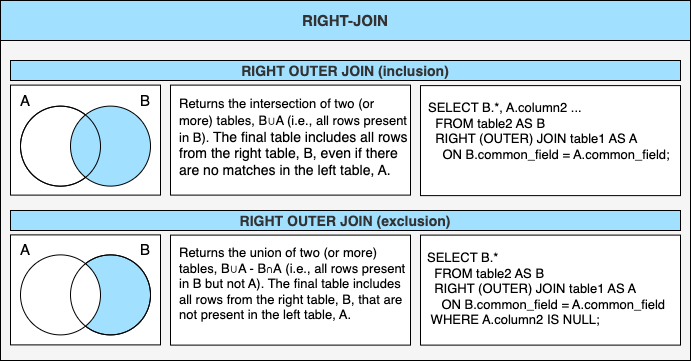

The diagram above was exported from draw.io. Its source (the exported page's mxGraphModel, read from the mxfile embedded in the PNG):
<mxGraphModel dx="1191" dy="580" grid="1" gridSize="10" guides="1" tooltips="1" connect="1" arrows="1" fold="1" page="1" pageScale="1" pageWidth="850" pageHeight="1100" math="0" shadow="0">
  <root>
    <mxCell id="0" />
    <mxCell id="1" parent="0" />
    <mxCell id="thhVFs63U1Bziz9voamy-49" value="" style="group" parent="1" vertex="1" connectable="0">
      <mxGeometry x="40" y="40" width="690" height="360" as="geometry" />
    </mxCell>
    <mxCell id="thhVFs63U1Bziz9voamy-3" value="" style="rounded=0;whiteSpace=wrap;html=1;fillColor=#f5f5f5;fontColor=#333333;strokeColor=#000000;" parent="thhVFs63U1Bziz9voamy-49" vertex="1">
      <mxGeometry y="40" width="690" height="320" as="geometry" />
    </mxCell>
    <mxCell id="TzIK2_dNLSbb7RRGTV8w-1" value="" style="rounded=0;whiteSpace=wrap;html=1;" parent="thhVFs63U1Bziz9voamy-49" vertex="1">
      <mxGeometry x="10" y="84.61000000000001" width="150" height="110" as="geometry" />
    </mxCell>
    <mxCell id="TzIK2_dNLSbb7RRGTV8w-3" value="" style="ellipse;whiteSpace=wrap;html=1;aspect=fixed;" parent="thhVFs63U1Bziz9voamy-49" vertex="1">
      <mxGeometry x="20" y="105.61000000000001" width="80" height="80" as="geometry" />
    </mxCell>
    <mxCell id="TzIK2_dNLSbb7RRGTV8w-4" value="" style="ellipse;whiteSpace=wrap;html=1;aspect=fixed;fillColor=#A1E0FF;" parent="thhVFs63U1Bziz9voamy-49" vertex="1">
      <mxGeometry x="70" y="105.61000000000001" width="80" height="80" as="geometry" />
    </mxCell>
    <mxCell id="TzIK2_dNLSbb7RRGTV8w-7" value="&lt;font style=&quot;font-size: 15px;&quot;&gt;A&lt;/font&gt;" style="text;html=1;strokeColor=none;fillColor=none;align=center;verticalAlign=middle;whiteSpace=wrap;rounded=0;" parent="thhVFs63U1Bziz9voamy-49" vertex="1">
      <mxGeometry x="10" y="84.61000000000001" width="30" height="30" as="geometry" />
    </mxCell>
    <mxCell id="TzIK2_dNLSbb7RRGTV8w-9" value="&lt;font style=&quot;font-size: 15px;&quot;&gt;B&lt;br&gt;&lt;/font&gt;" style="text;html=1;strokeColor=none;fillColor=none;align=center;verticalAlign=middle;whiteSpace=wrap;rounded=0;" parent="thhVFs63U1Bziz9voamy-49" vertex="1">
      <mxGeometry x="130" y="84.61000000000001" width="30" height="30" as="geometry" />
    </mxCell>
    <mxCell id="TzIK2_dNLSbb7RRGTV8w-11" value="" style="ellipse;whiteSpace=wrap;html=1;aspect=fixed;fillColor=none;" parent="thhVFs63U1Bziz9voamy-49" vertex="1">
      <mxGeometry x="20" y="105.70000000000005" width="80" height="80" as="geometry" />
    </mxCell>
    <mxCell id="thhVFs63U1Bziz9voamy-1" value="RIGHT-JOIN" style="text;html=1;align=center;verticalAlign=middle;whiteSpace=wrap;rounded=0;fontSize=15;fontStyle=1;fillColor=#A1E0FF;strokeColor=#000000;fontColor=#333333;" parent="thhVFs63U1Bziz9voamy-49" vertex="1">
      <mxGeometry width="690" height="40" as="geometry" />
    </mxCell>
    <mxCell id="thhVFs63U1Bziz9voamy-13" value="&lt;font style=&quot;font-size: 14px;&quot;&gt;RIGHT OUTER JOIN (inclusion)&lt;/font&gt;" style="text;html=1;align=center;verticalAlign=middle;whiteSpace=wrap;rounded=0;fontSize=15;fontStyle=1;fillColor=#A1E0FF;fontColor=#333333;strokeColor=#000000;" parent="thhVFs63U1Bziz9voamy-49" vertex="1">
      <mxGeometry x="10" y="60" width="670" height="20" as="geometry" />
    </mxCell>
    <mxCell id="thhVFs63U1Bziz9voamy-14" value="" style="rounded=0;whiteSpace=wrap;html=1;align=left;" parent="thhVFs63U1Bziz9voamy-49" vertex="1">
      <mxGeometry x="170" y="84.61000000000001" width="240" height="110" as="geometry" />
    </mxCell>
    <mxCell id="thhVFs63U1Bziz9voamy-15" value="&lt;font style=&quot;font-size: 13px;&quot;&gt;Returns the intersection of two (or more) tables, B⋃A (i.e., all rows present in B).&amp;nbsp;&lt;/font&gt;The final table includes&amp;nbsp;all rows from the right table, B, even if there are no matches in the left table, A." style="text;html=1;strokeColor=none;fillColor=none;align=left;verticalAlign=top;whiteSpace=wrap;rounded=0;fontSize=14;" parent="thhVFs63U1Bziz9voamy-49" vertex="1">
      <mxGeometry x="177" y="88" width="233" height="62" as="geometry" />
    </mxCell>
    <mxCell id="thhVFs63U1Bziz9voamy-16" value="&lt;pre&gt;&lt;br&gt;&lt;/pre&gt;" style="rounded=0;whiteSpace=wrap;html=1;align=left;fontFamily=Courier New;" parent="thhVFs63U1Bziz9voamy-49" vertex="1">
      <mxGeometry x="420" y="85.11000000000001" width="260" height="110" as="geometry" />
    </mxCell>
    <mxCell id="thhVFs63U1Bziz9voamy-17" value="&lt;pre style=&quot;margin-top: 0px; margin-bottom: calc(1.5em); padding: var(--su12); border: 0px; font-variant-numeric: inherit; font-variant-east-asian: inherit; font-variant-alternates: inherit; font-stretch: inherit; line-height: var(--lh-md); font-family: var(--ff-mono); font-optical-sizing: inherit; font-kerning: inherit; font-feature-settings: inherit; font-variation-settings: inherit; font-size: 13px; vertical-align: baseline; box-sizing: inherit; width: auto; max-height: 600px; overflow: auto; background-color: var(--highlight-bg); border-radius: var(--br-md); --_cb-line-numbers-bg:var(--black-050); color: var(--highlight-color); overflow-wrap: normal;&quot; class=&quot;lang-sql s-code-block&quot;&gt;&lt;code style=&quot;margin: 0px; padding: 0px; border: 0px; font-style: inherit; font-variant: inherit; font-weight: inherit; font-stretch: inherit; line-height: inherit; font-family: inherit; font-optical-sizing: inherit; font-kerning: inherit; font-feature-settings: inherit; font-variation-settings: inherit; font-size: 13px; vertical-align: baseline; box-sizing: inherit; background-color: transparent;&quot; class=&quot;hljs language-sql&quot;&gt;SELECT B.*, A.column2 ...&lt;br style=&quot;font-size: 13px;&quot;&gt;  &lt;span style=&quot;margin: 0px; padding: 0px; border: 0px; font-style: inherit; font-variant: inherit; font-weight: inherit; font-stretch: inherit; line-height: inherit; font-family: inherit; font-optical-sizing: inherit; font-kerning: inherit; font-feature-settings: inherit; font-variation-settings: inherit; font-size: 13px; vertical-align: baseline; box-sizing: inherit; color: var(--highlight-keyword);&quot; class=&quot;hljs-keyword&quot;&gt;FROM&lt;/span&gt; table2 AS B&lt;br style=&quot;font-size: 13px;&quot;&gt;  RIGHT (OUTER) &lt;span style=&quot;margin: 0px; padding: 0px; border: 0px; font-style: inherit; font-variant: inherit; font-weight: inherit; font-stretch: inherit; line-height: inherit; font-family: inherit; font-optical-sizing: inherit; font-kerning: inherit; font-feature-settings: inherit; font-variation-settings: inherit; font-size: 13px; vertical-align: baseline; box-sizing: inherit; color: var(--highlight-keyword);&quot; class=&quot;hljs-keyword&quot;&gt;JOIN&lt;/span&gt; table1 AS A&lt;br style=&quot;font-size: 13px;&quot;&gt;    &lt;span style=&quot;margin: 0px; padding: 0px; border: 0px; font-style: inherit; font-variant: inherit; font-weight: inherit; font-stretch: inherit; line-height: inherit; font-family: inherit; font-optical-sizing: inherit; font-kerning: inherit; font-feature-settings: inherit; font-variation-settings: inherit; font-size: 13px; vertical-align: baseline; box-sizing: inherit; color: var(--highlight-keyword);&quot; class=&quot;hljs-keyword&quot;&gt;ON&lt;/span&gt; B.common_field &lt;span style=&quot;margin: 0px; padding: 0px; border: 0px; font-style: inherit; font-variant: inherit; font-weight: inherit; font-stretch: inherit; line-height: inherit; font-family: inherit; font-optical-sizing: inherit; font-kerning: inherit; font-feature-settings: inherit; font-variation-settings: inherit; font-size: 13px; vertical-align: baseline; box-sizing: inherit;&quot; class=&quot;hljs-operator&quot;&gt;=&lt;/span&gt; A.common_field;&lt;/code&gt;&lt;/pre&gt;" style="text;html=1;strokeColor=none;fillColor=none;align=left;verticalAlign=top;whiteSpace=wrap;rounded=0;fontSize=13;" parent="thhVFs63U1Bziz9voamy-49" vertex="1">
      <mxGeometry x="426" y="92.61000000000001" width="215" height="80" as="geometry" />
    </mxCell>
    <mxCell id="thhVFs63U1Bziz9voamy-26" value="&lt;font style=&quot;font-size: 14px;&quot;&gt;RIGHT OUTER JOIN (exclusion)&lt;/font&gt;" style="text;html=1;align=center;verticalAlign=middle;whiteSpace=wrap;rounded=0;fontSize=15;fontStyle=1;fillColor=#A1E0FF;fontColor=#333333;strokeColor=#000000;" parent="thhVFs63U1Bziz9voamy-49" vertex="1">
      <mxGeometry x="10" y="210" width="670" height="20" as="geometry" />
    </mxCell>
    <mxCell id="thhVFs63U1Bziz9voamy-27" value="" style="rounded=0;whiteSpace=wrap;html=1;" parent="thhVFs63U1Bziz9voamy-49" vertex="1">
      <mxGeometry x="170" y="234.61" width="240" height="110" as="geometry" />
    </mxCell>
    <mxCell id="thhVFs63U1Bziz9voamy-28" value="Returns the union of two (or more) tables, B⋃A - B&lt;font style=&quot;border-color: var(--border-color);&quot;&gt;∩A&lt;/font&gt;&amp;nbsp;(i.e., all rows present in B but not A). The final table includes all rows from the right table, B, that are not present in the left table, A." style="text;html=1;strokeColor=none;fillColor=none;align=left;verticalAlign=top;whiteSpace=wrap;rounded=0;fontSize=13;" parent="thhVFs63U1Bziz9voamy-49" vertex="1">
      <mxGeometry x="177" y="238" width="233" height="61.61" as="geometry" />
    </mxCell>
    <mxCell id="thhVFs63U1Bziz9voamy-29" value="&lt;pre&gt;&lt;br&gt;&lt;/pre&gt;" style="rounded=0;whiteSpace=wrap;html=1;align=left;fontFamily=Courier New;" parent="thhVFs63U1Bziz9voamy-49" vertex="1">
      <mxGeometry x="420" y="234.61" width="260" height="110" as="geometry" />
    </mxCell>
    <mxCell id="thhVFs63U1Bziz9voamy-30" value="&lt;pre style=&quot;margin-top: 0px; margin-bottom: calc(1.5em); padding: var(--su12); border: 0px; font-variant-numeric: inherit; font-variant-east-asian: inherit; font-variant-alternates: inherit; font-stretch: inherit; line-height: var(--lh-md); font-optical-sizing: inherit; font-kerning: inherit; font-feature-settings: inherit; font-variation-settings: inherit; vertical-align: baseline; box-sizing: inherit; width: auto; max-height: 600px; overflow: auto; background-color: var(--highlight-bg); border-radius: var(--br-md); --_cb-line-numbers-bg:var(--black-050); overflow-wrap: normal;&quot; class=&quot;lang-sql s-code-block&quot;&gt;&lt;font face=&quot;Helvetica&quot;&gt;SELECT B.* &lt;br&gt;  FROM table2 AS B&lt;br&gt;  RIGHT (OUTER) JOIN table1 AS A&lt;br&gt;    ON B.common_field = A.common_field&lt;br&gt; WHERE A.column2 IS NULL;&lt;/font&gt;&lt;font face=&quot;var(--ff-mono)&quot; color=&quot;rgba(0, 0, 0, 0)&quot;&gt;&lt;br&gt;&lt;/font&gt;&lt;/pre&gt;" style="text;html=1;strokeColor=none;fillColor=none;align=left;verticalAlign=top;whiteSpace=wrap;rounded=0;fontSize=13;" parent="thhVFs63U1Bziz9voamy-49" vertex="1">
      <mxGeometry x="425" y="242.61" width="245" height="80" as="geometry" />
    </mxCell>
    <mxCell id="thhVFs63U1Bziz9voamy-48" value="" style="group" parent="thhVFs63U1Bziz9voamy-49" vertex="1" connectable="0">
      <mxGeometry x="10" y="234" width="150" height="110.38999999999999" as="geometry" />
    </mxCell>
    <mxCell id="TzIK2_dNLSbb7RRGTV8w-2" value="" style="rounded=0;whiteSpace=wrap;html=1;" parent="thhVFs63U1Bziz9voamy-48" vertex="1">
      <mxGeometry y="0.38999999999998636" width="150" height="110" as="geometry" />
    </mxCell>
    <mxCell id="TzIK2_dNLSbb7RRGTV8w-5" value="" style="ellipse;whiteSpace=wrap;html=1;aspect=fixed;fillColor=#A1E0FF;" parent="thhVFs63U1Bziz9voamy-48" vertex="1">
      <mxGeometry x="60" y="20.389999999999986" width="80" height="80" as="geometry" />
    </mxCell>
    <mxCell id="TzIK2_dNLSbb7RRGTV8w-6" value="" style="ellipse;whiteSpace=wrap;html=1;aspect=fixed;" parent="thhVFs63U1Bziz9voamy-48" vertex="1">
      <mxGeometry x="10" y="20.389999999999986" width="80" height="80" as="geometry" />
    </mxCell>
    <mxCell id="TzIK2_dNLSbb7RRGTV8w-8" value="&lt;font style=&quot;font-size: 15px;&quot;&gt;A&lt;/font&gt;" style="text;html=1;strokeColor=none;fillColor=none;align=center;verticalAlign=middle;whiteSpace=wrap;rounded=0;" parent="thhVFs63U1Bziz9voamy-48" vertex="1">
      <mxGeometry width="30" height="30" as="geometry" />
    </mxCell>
    <mxCell id="TzIK2_dNLSbb7RRGTV8w-10" value="&lt;font style=&quot;font-size: 15px;&quot;&gt;B&lt;br&gt;&lt;/font&gt;" style="text;html=1;strokeColor=none;fillColor=none;align=center;verticalAlign=middle;whiteSpace=wrap;rounded=0;" parent="thhVFs63U1Bziz9voamy-48" vertex="1">
      <mxGeometry x="120" y="0.38999999999998636" width="30" height="30" as="geometry" />
    </mxCell>
    <mxCell id="TzIK2_dNLSbb7RRGTV8w-12" value="" style="ellipse;whiteSpace=wrap;html=1;aspect=fixed;fillColor=none;" parent="thhVFs63U1Bziz9voamy-48" vertex="1">
      <mxGeometry x="60" y="20.389999999999986" width="80" height="80" as="geometry" />
    </mxCell>
  </root>
</mxGraphModel>